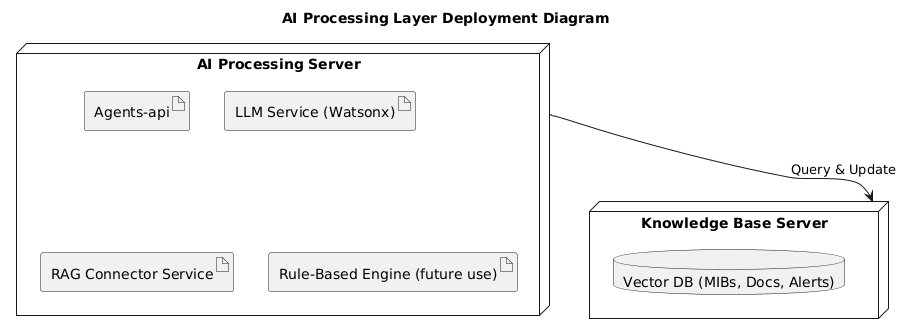

The diagram above was rendered by PlantUML. Its source (embedded in the PNG):
@startuml
title AI Processing Layer Deployment Diagram

node "AI Processing Server" {
    artifact "Agents-api"
    artifact "LLM Service (Watsonx)"
    artifact "RAG Connector Service"
    artifact "Rule-Based Engine (future use)"
}

node "Knowledge Base Server" {
    database "Vector DB (MIBs, Docs, Alerts)"
}

"AI Processing Server" --> "Knowledge Base Server" : Query & Update
@enduml